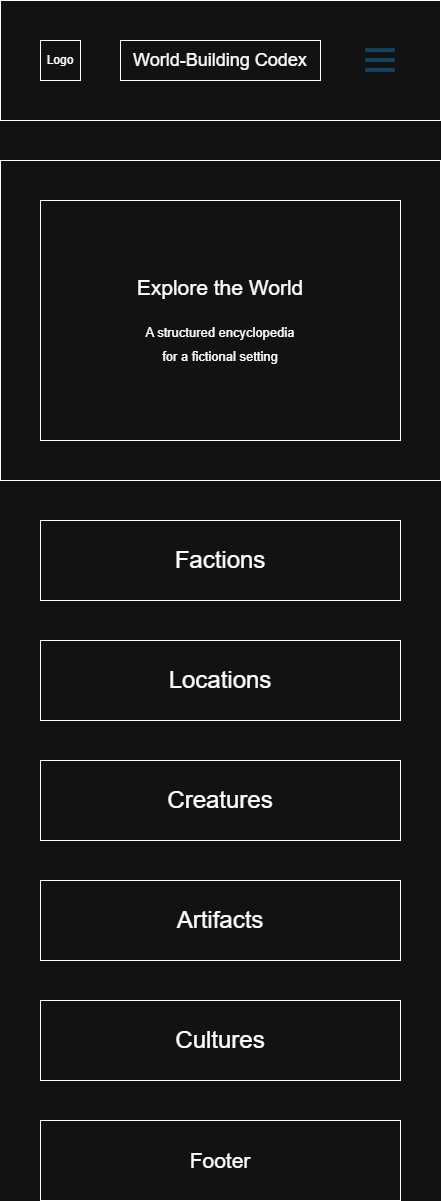

The diagram above was exported from draw.io. Its source (the exported page's mxGraphModel, read from the mxfile embedded in the PNG):
<mxGraphModel dx="1418" dy="780" grid="1" gridSize="10" guides="0" tooltips="1" connect="1" arrows="1" fold="1" page="1" pageScale="1" pageWidth="850" pageHeight="1100" math="0" shadow="0">
  <root>
    <mxCell id="0" />
    <mxCell id="1" parent="0" />
    <mxCell id="k1vHzz5Z9NrT3Ut79oJK-1" parent="1" style="rounded=0;whiteSpace=wrap;html=1;" value="" vertex="1">
      <mxGeometry height="120" width="440" x="200" y="40" as="geometry" />
    </mxCell>
    <mxCell id="k1vHzz5Z9NrT3Ut79oJK-3" parent="1" style="rounded=0;whiteSpace=wrap;html=1;" value="&lt;font style=&quot;font-size: 18px;&quot;&gt;World-Building Codex&lt;/font&gt;" vertex="1">
      <mxGeometry height="40" width="200" x="320" y="80" as="geometry" />
    </mxCell>
    <mxCell id="k1vHzz5Z9NrT3Ut79oJK-4" parent="1" style="whiteSpace=wrap;html=1;aspect=fixed;" value="Logo" vertex="1">
      <mxGeometry height="40" width="40" x="240" y="80" as="geometry" />
    </mxCell>
    <mxCell id="ShuxEjE087Ah6iCi1N0T-1" parent="1" style="shape=image;html=1;verticalAlign=top;verticalLabelPosition=bottom;labelBackgroundColor=#ffffff;imageAspect=0;aspect=fixed;image=https://icons.diagrams.net/icon-cache1/Evil_Icons_User_Interface-2617/menu-607.svg;imageBackground=none;fontColor=light-dark(#000000,#000000);" value="" vertex="1">
      <mxGeometry height="40" width="40" x="560" y="80" as="geometry" />
    </mxCell>
    <mxCell id="ShuxEjE087Ah6iCi1N0T-2" parent="1" style="rounded=0;whiteSpace=wrap;html=1;" value="" vertex="1">
      <mxGeometry height="320" width="440" x="200" y="200" as="geometry" />
    </mxCell>
    <mxCell id="ShuxEjE087Ah6iCi1N0T-3" parent="1" style="rounded=0;whiteSpace=wrap;html=1;" value="&lt;span style=&quot;font-size: 21px;&quot;&gt;Explore the World&lt;/span&gt;&lt;div&gt;&lt;span style=&quot;font-size: 21px;&quot;&gt;&lt;br&gt;&lt;/span&gt;&lt;div&gt;&lt;font style=&quot;font-size: 13px;&quot;&gt;A structured encyclopedia&lt;/font&gt;&lt;/div&gt;&lt;div&gt;&lt;font style=&quot;font-size: 13px;&quot;&gt;for a fictional setting&lt;/font&gt;&lt;span style=&quot;font-size: 21px;&quot;&gt;&lt;/span&gt;&lt;/div&gt;&lt;/div&gt;" vertex="1">
      <mxGeometry height="240" width="360" x="240" y="240" as="geometry" />
    </mxCell>
    <mxCell id="ShuxEjE087Ah6iCi1N0T-4" parent="1" style="rounded=0;whiteSpace=wrap;html=1;" value="&lt;font style=&quot;font-size: 24px;&quot;&gt;Factions&lt;/font&gt;" vertex="1">
      <mxGeometry height="80" width="360" x="240" y="560" as="geometry" />
    </mxCell>
    <mxCell id="ShuxEjE087Ah6iCi1N0T-5" parent="1" style="rounded=0;whiteSpace=wrap;html=1;" value="&lt;span style=&quot;font-size: 24px;&quot;&gt;Locations&lt;/span&gt;" vertex="1">
      <mxGeometry height="80" width="360" x="240" y="680" as="geometry" />
    </mxCell>
    <mxCell id="ShuxEjE087Ah6iCi1N0T-6" parent="1" style="rounded=0;whiteSpace=wrap;html=1;" value="&lt;span style=&quot;font-size: 24px;&quot;&gt;Creatures&lt;/span&gt;" vertex="1">
      <mxGeometry height="80" width="360" x="240" y="800" as="geometry" />
    </mxCell>
    <mxCell id="ShuxEjE087Ah6iCi1N0T-7" parent="1" style="rounded=0;whiteSpace=wrap;html=1;" value="&lt;span style=&quot;font-size: 24px;&quot;&gt;Artifacts&lt;/span&gt;" vertex="1">
      <mxGeometry height="80" width="360" x="240" y="920" as="geometry" />
    </mxCell>
    <mxCell id="ShuxEjE087Ah6iCi1N0T-8" parent="1" style="rounded=0;whiteSpace=wrap;html=1;" value="&lt;span style=&quot;font-size: 24px;&quot;&gt;Cultures&lt;/span&gt;" vertex="1">
      <mxGeometry height="80" width="360" x="240" y="1040" as="geometry" />
    </mxCell>
    <mxCell id="ShuxEjE087Ah6iCi1N0T-10" parent="1" style="rounded=0;whiteSpace=wrap;html=1;" value="&lt;font style=&quot;font-size: 21px;&quot;&gt;Footer&lt;/font&gt;" vertex="1">
      <mxGeometry height="80" width="360" x="240" y="1160" as="geometry" />
    </mxCell>
  </root>
</mxGraphModel>